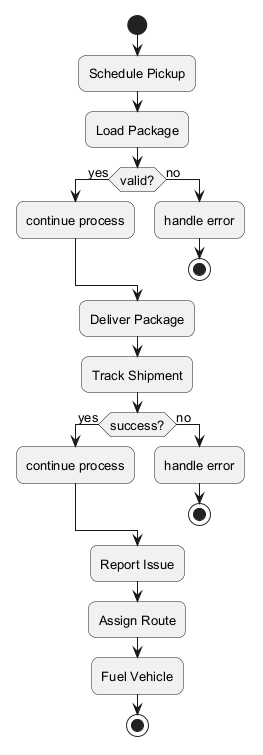

The diagram above was rendered by PlantUML. Its source (embedded in the PNG):
@startuml
skinparam backgroundColor #FFFFFF
skinparam roundCorner 15
skinparam defaultFontSize 13
start
:Schedule Pickup;
:Load Package;
if (valid?) then (yes)
:continue process;
else (no)
:handle error;
stop
endif
:Deliver Package;
:Track Shipment;
if (success?) then (yes)
:continue process;
else (no)
:handle error;
stop
endif
:Report Issue;
:Assign Route;
:Fuel Vehicle;
stop
@enduml